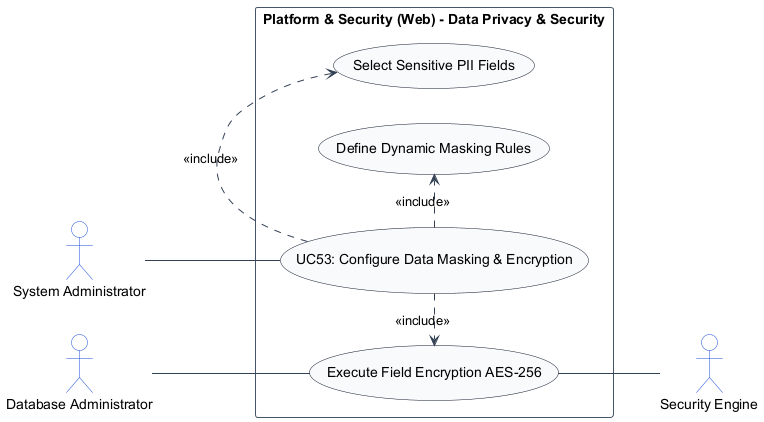

The diagram above was rendered by PlantUML. Its source (embedded in the PNG):
@startuml
left to right direction
skinparam shadowing false
skinparam packageStyle rectangle
skinparam actorStyle stickman

skinparam ArrowColor #334155
skinparam ActorBorderColor #1d4ed8
skinparam ActorBackgroundColor #ffffff
skinparam UsecaseBorderColor #0f172a
skinparam UsecaseBackgroundColor #f8fafc
skinparam RectangleBorderColor #475569
skinparam RectangleBackgroundColor #ffffff

actor "System Administrator" as SystemAdministrator
actor "Database Administrator" as DatabaseAdministrator
actor "Security Engine" as SecurityEngine

rectangle "Platform & Security (Web) - Data Privacy & Security" {
    usecase "UC53: Configure Data Masking & Encryption" as UC_Main
    usecase "Select Sensitive PII Fields" as UC_SelectPII
    usecase "Define Dynamic Masking Rules" as UC_MaskRule
    usecase "Execute Field Encryption AES-256" as UC_EncryptDB

    SystemAdministrator -- UC_Main
    DatabaseAdministrator -- UC_EncryptDB
    UC_Main .> UC_SelectPII : <<include>>
    UC_Main .> UC_MaskRule : <<include>>
    UC_Main .> UC_EncryptDB : <<include>>
    UC_EncryptDB -- SecurityEngine
}
@enduml